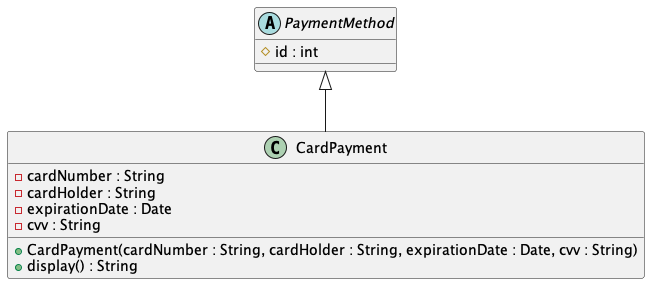

The diagram above was rendered by PlantUML. Its source (embedded in the PNG):
@startuml CardPayment
!include PaymentMethod.puml

class CardPayment extends PaymentMethod {
    - cardNumber : String
    - cardHolder : String
    - expirationDate : Date
    - cvv : String
    + CardPayment(cardNumber : String, cardHolder : String, expirationDate : Date, cvv : String)
    + display() : String
}
@enduml